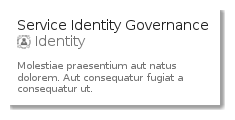

The diagram above was rendered by PlantUML. Its source (embedded in the PNG):
@startuml
' configures the library
!global $INCLUSION_MODE="local"
!global $LIB_BASE_LOCATION="../../.."
' loads the library
!include $LIB_BASE_LOCATION/bootstrap.puml
' loads the azure-v2 style
include('azure-v2/style')
' loads the ServiceIdentityGovernance element
include('azure-v2/Item/Identity/ServiceIdentityGovernance')
ServiceIdentityGovernanceCard('service_identity_governance', 'Service Identity Governance', 'Molestiae praesentium aut natus dolorem. Aut consequatur fugiat a consequatur ut.')
@enduml